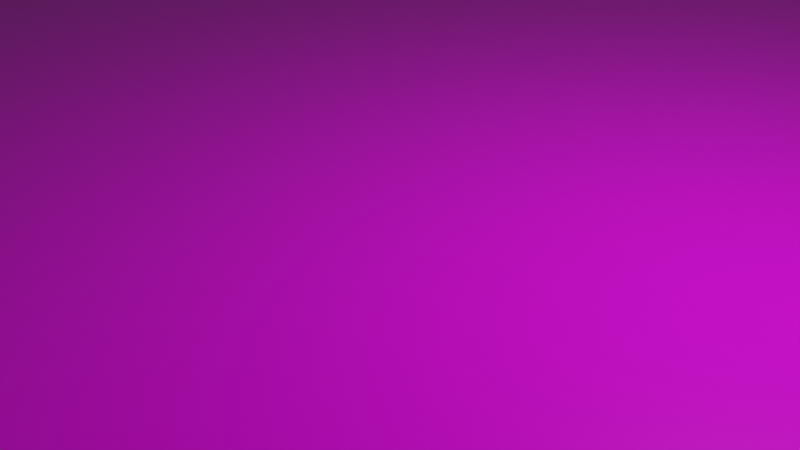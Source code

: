 # Source: Floor.blend  (saved by Blender 2.92.15; exported with 4.5.12 LTS)
import bpy
from mathutils import Matrix  # noqa: F401  (used for matrix-valued properties, if any)

bpy.ops.wm.read_factory_settings(use_empty=True)
scene = bpy.context.scene
scene.name = 'Scene'

# ---- collections
col_collection = bpy.data.collections.new('Collection'); scene.collection.children.link(col_collection)

# ---- images (referenced by path relative to the original .blend; pixels are not part of the script)
import os
ASSET_DIR = os.environ.get("B2B_ASSET_DIR", "")  # directory of the original .blend (textures are referenced by path, not embedded)
HERE = os.path.dirname(os.path.abspath(__file__))  # packed textures are extracted next to this script under _unpacked/

def load_image(name, relpath, width, height, colorspace="sRGB"):
    """Load a texture the original file referenced (path relative to the .blend, or extracted next to this script)."""
    p = next((c for c in (os.path.join(HERE, relpath), os.path.join(ASSET_DIR, relpath)) if relpath and os.path.exists(c)), "")
    if p:
        img = bpy.data.images.load(p, check_existing=True)
        img.name = name
    else:  # same state as the original file: an image datablock whose file is absent (Cycles renders it pink)
        img = bpy.data.images.new(name, width, height)
        img.source = "FILE"
        img.filepath = "//" + (relpath or name)
    img.colorspace_settings.name = colorspace
    return img
img_material_base_color = load_image('Material Base Color', '', 1024, 1024, 'sRGB')
img_material_roughness = load_image('Material Roughness', '', 1024, 1024, 'Non-Color')
img_material_bump = load_image('Material Bump', '', 1024, 1024, 'Non-Color')

# ---- materials (node trees are filled in below, after node groups)
mat_material = bpy.data.materials.new('Material')
mat_material.alpha_threshold = 0.0
mat_material.use_transparent_shadow = False
mat_material.line_color = (0.0, 0.0, 0.0, 1.0)

# ---- material node trees
mat_material.use_nodes = True; mat_material.node_tree.nodes.clear()
_N = mat_material.node_tree.nodes; _L = mat_material.node_tree.links
n0 = _N.new('ShaderNodeOutputMaterial'); n0.name = 'Material Output'; n0.location = (300, 300)
n1 = _N.new('ShaderNodeBsdfPrincipled'); n1.name = 'Principled BSDF'; n1.location = (10, 300)
n1.distribution = 'GGX'
n1.subsurface_method = 'BURLEY'
n1.inputs[3].default_value = 1.45
n1.inputs[27].default_value = (0.0, 0.0, 0.0, 1.0)
n1.inputs[28].default_value = 1.0
n2 = _N.new('ShaderNodeTexImage'); n2.name = 'Image Texture'; n2.location = (-280, 280)
n2.image = img_material_base_color
n3 = _N.new('ShaderNodeTexImage'); n3.name = 'Image Texture.001'; n3.location = (-280, 140)
n3.image = img_material_roughness
n4 = _N.new('ShaderNodeTexImage'); n4.name = 'Image Texture.002'; n4.location = (-470, -180)
n4.image = img_material_bump
n5 = _N.new('ShaderNodeBump'); n5.name = 'Bump'; n5.location = (-180, -120)
n5.inputs[1].default_value = 1.0
n5.inputs[2].default_value = 1.0
_L.new(n1.outputs[0], n0.inputs[0])
_L.new(n2.outputs[0], n1.inputs[0])
_L.new(n3.outputs[0], n1.inputs[2])
_L.new(n4.outputs[0], n5.inputs[3])
_L.new(n5.outputs[0], n1.inputs[5])
n0.is_active_output = True

# ---- world
world_world = bpy.data.worlds.new('World'); scene.world = world_world
world_world.use_nodes = True; world_world.node_tree.nodes.clear()
_N = world_world.node_tree.nodes; _L = world_world.node_tree.links
n0 = _N.new('ShaderNodeOutputWorld'); n0.name = 'World Output'; n0.location = (300, 300)
n1 = _N.new('ShaderNodeBackground'); n1.name = 'Background'; n1.location = (10, 300)
n1.inputs[0].default_value = (0.05088, 0.05088, 0.05088, 1.0)
_L.new(n1.outputs[0], n0.inputs[0])
n0.is_active_output = True
world_world.color = (0.05088, 0.05088, 0.05088)
world_world.use_sun_shadow = False
world_world.sun_shadow_jitter_overblur = 0.0

# ---- cameras
cam_camera = bpy.data.cameras.new('Camera')
cam_camera.clip_end = 100.0
cam_camera.ortho_scale = 7.314

# ---- lights
light_light = bpy.data.lights.new('Light', 'POINT')
light_light.transmission_factor = 0.0
light_light.energy = 1000.0
light_light.shadow_soft_size = 0.1
light_light.shadow_maximum_resolution = 0.006
light_light.use_absolute_resolution = True

# ---- meshes
me_cube = bpy.data.meshes.new('Cube')
me_cube.from_pydata([(26.6, 31.34, 0.1726), (26.6, 31.34, -0.1726), (26.6, -31.34, 0.1726), (26.6, -31.34, -0.1726), (-26.6, 31.34, 0.1726), (-26.6, 31.34, -0.1726), (-26.6, -31.34, 0.1726), (-26.6, -31.34, -0.1726)], [], [(0, 4, 6, 2), (3, 2, 6, 7), (7, 6, 4, 5), (5, 1, 3, 7), (1, 0, 2, 3), (5, 4, 0, 1)])
_uv = me_cube.uv_layers.new(name='UVMap')
_uv.uv.foreach_set('vector', [0.625, 0.5, 0.875, 0.5, 0.875, 0.75, 0.625, 0.75, 0.375, 0.75, 0.625, 0.75, 0.625, 1.0, 0.375, 1.0, 0.375, 0.0, 0.625, 0.0, 0.625, 0.25, 0.375, 0.25, 0.125, 0.5, 0.375, 0.5, 0.375, 0.75, 0.125, 0.75, 0.375, 0.5, 0.625, 0.5, 0.625, 0.75, 0.375, 0.75, 0.375, 0.25, 0.625, 0.25, 0.625, 0.5, 0.375, 0.5])
me_cube.materials.append(mat_material)
me_cube.use_remesh_preserve_volume = False
me_cube.use_remesh_preserve_attributes = False
me_cube.use_mirror_vertex_groups = False
me_cube.update()

# ---- objects
ob_cube = bpy.data.objects.new('Cube', me_cube)
ob_light = bpy.data.objects.new('Light', light_light)
ob_camera = bpy.data.objects.new('Camera', cam_camera)

# ---- transforms, parenting, visibility, modifiers, constraints
ob_cube.location = (0.0, 0.0, 0.0)
ob_cube.lock_rotations_4d = False
ob_cube.empty_display_type = 'ARROWS'
ob_cube.lineart.crease_threshold = 0.0
ob_light.location = (4.076, 1.005, 5.904)
ob_light.rotation_euler = (0.6503, 0.05522, 1.866)
ob_light.lock_rotations_4d = False
ob_light.empty_display_type = 'ARROWS'
ob_light.color = (0.0, 0.0, 0.0, 0.0)
ob_light.lineart.crease_threshold = 0.0
ob_camera.location = (7.359, -6.926, 4.958)
ob_camera.rotation_euler = (1.109, 0.0, 0.8149)
ob_camera.lock_rotations_4d = False
ob_camera.empty_display_type = 'ARROWS'
ob_camera.color = (0.0, 0.0, 0.0, 0.0)
ob_camera.display_type = 'WIRE'
ob_camera.lineart.crease_threshold = 0.0

# ---- collection membership
col_collection.objects.link(ob_cube)
col_collection.objects.link(ob_light)
col_collection.objects.link(ob_camera)

# ---- scene / render settings (as saved in the file)
scene.camera = ob_camera
scene.frame_start = 1; scene.frame_end = 250; scene.frame_set(1)
scene.render.engine = 'BLENDER_EEVEE_NEXT'
scene.cycles.use_denoising = False
scene.cycles.samples = 128
scene.cycles.sampling_pattern = 'TABULATED_SOBOL'
scene.cycles.use_adaptive_sampling = False
scene.cycles.use_light_tree = False
scene.view_settings.view_transform = 'Filmic'
bpy.context.view_layer.update()
